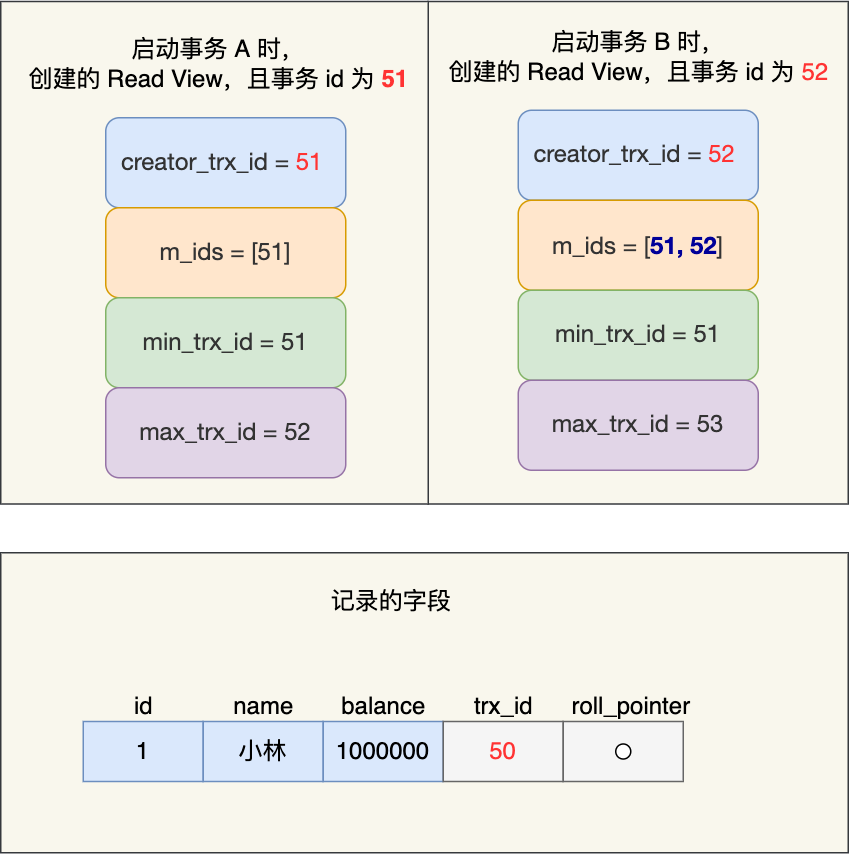

The diagram above was exported from draw.io. Its source (the exported page's mxGraphModel, read from the mxfile embedded in the PNG):
<mxGraphModel dx="929" dy="531" grid="1" gridSize="10" guides="1" tooltips="1" connect="1" arrows="1" fold="1" page="1" pageScale="1" pageWidth="827" pageHeight="1169" math="0" shadow="0">
  <root>
    <mxCell id="0" />
    <mxCell id="1" parent="0" />
    <mxCell id="kqDQWQaItfaZ256zWpmj-26" value="" style="rounded=0;whiteSpace=wrap;html=1;fontSize=16;fillColor=#f9f7ed;strokeColor=#36393d;" parent="1" vertex="1">
      <mxGeometry x="180" y="400" width="565" height="200" as="geometry" />
    </mxCell>
    <mxCell id="kqDQWQaItfaZ256zWpmj-12" value="" style="rounded=0;whiteSpace=wrap;html=1;fontSize=16;fillColor=#f9f7ed;strokeColor=#36393d;" parent="1" vertex="1">
      <mxGeometry x="465" y="32.5" width="280" height="335" as="geometry" />
    </mxCell>
    <mxCell id="kqDQWQaItfaZ256zWpmj-11" value="" style="rounded=0;whiteSpace=wrap;html=1;fontSize=16;fillColor=#f9f7ed;strokeColor=#36393d;" parent="1" vertex="1">
      <mxGeometry x="180" y="32.5" width="285" height="335" as="geometry" />
    </mxCell>
    <mxCell id="kqDQWQaItfaZ256zWpmj-1" value="&lt;span style=&quot;color: rgb(51 , 51 , 51) ; font-family: &amp;#34;helvetica neue&amp;#34; , &amp;#34;helvetica&amp;#34; , &amp;#34;arial&amp;#34; , sans-serif ; font-size: 16px ; text-align: left&quot;&gt;creator_trx_&lt;/span&gt;&lt;span style=&quot;color: rgb(51 , 51 , 51) ; font-family: &amp;#34;helvetica neue&amp;#34; , &amp;#34;helvetica&amp;#34; , &amp;#34;arial&amp;#34; , sans-serif ; font-size: 16px ; text-align: left&quot;&gt;id = &lt;/span&gt;&lt;span style=&quot;font-family: &amp;#34;helvetica neue&amp;#34; , &amp;#34;helvetica&amp;#34; , &amp;#34;arial&amp;#34; , sans-serif ; font-size: 16px ; text-align: left&quot;&gt;&lt;font color=&quot;#ff3333&quot;&gt;51&lt;/font&gt;&lt;/span&gt;&lt;span style=&quot;color: rgb(51 , 51 , 51) ; font-family: &amp;#34;helvetica neue&amp;#34; , &amp;#34;helvetica&amp;#34; , &amp;#34;arial&amp;#34; , sans-serif ; font-size: 16px ; text-align: left&quot;&gt;&amp;nbsp;&lt;/span&gt;" style="rounded=1;whiteSpace=wrap;html=1;fontSize=16;fillColor=#dae8fc;strokeColor=#6c8ebf;labelBackgroundColor=none;" parent="1" vertex="1">
      <mxGeometry x="250" y="110" width="160" height="60" as="geometry" />
    </mxCell>
    <mxCell id="kqDQWQaItfaZ256zWpmj-2" value="&lt;span style=&quot;color: rgb(51 , 51 , 51) ; font-family: &amp;#34;helvetica neue&amp;#34; , &amp;#34;helvetica&amp;#34; , &amp;#34;arial&amp;#34; , sans-serif ; font-size: 16px ; text-align: left&quot;&gt;m_&lt;/span&gt;&lt;span style=&quot;color: rgb(51 , 51 , 51) ; font-family: &amp;#34;helvetica neue&amp;#34; , &amp;#34;helvetica&amp;#34; , &amp;#34;arial&amp;#34; , sans-serif ; font-size: 16px ; text-align: left&quot;&gt;id&lt;/span&gt;&lt;span style=&quot;color: rgb(51 , 51 , 51) ; font-family: &amp;#34;helvetica neue&amp;#34; , &amp;#34;helvetica&amp;#34; , &amp;#34;arial&amp;#34; , sans-serif ; font-size: 16px ; text-align: left&quot;&gt;s = [51]&lt;br style=&quot;font-size: 16px&quot;&gt;&lt;/span&gt;" style="rounded=1;whiteSpace=wrap;html=1;fontSize=16;fillColor=#ffe6cc;strokeColor=#d79b00;labelBackgroundColor=none;" parent="1" vertex="1">
      <mxGeometry x="250" y="170" width="160" height="60" as="geometry" />
    </mxCell>
    <mxCell id="kqDQWQaItfaZ256zWpmj-3" value="&lt;span style=&quot;color: rgb(51 , 51 , 51) ; font-family: &amp;quot;helvetica neue&amp;quot; , &amp;quot;helvetica&amp;quot; , &amp;quot;arial&amp;quot; , sans-serif ; font-size: 16px ; text-align: left&quot;&gt;min_trx_&lt;/span&gt;&lt;span style=&quot;color: rgb(51 , 51 , 51) ; font-family: &amp;quot;helvetica neue&amp;quot; , &amp;quot;helvetica&amp;quot; , &amp;quot;arial&amp;quot; , sans-serif ; font-size: 16px ; text-align: left&quot;&gt;id = 51&lt;/span&gt;" style="rounded=1;whiteSpace=wrap;html=1;fontSize=16;fillColor=#d5e8d4;strokeColor=#82b366;labelBackgroundColor=none;" parent="1" vertex="1">
      <mxGeometry x="250" y="230" width="160" height="60" as="geometry" />
    </mxCell>
    <mxCell id="kqDQWQaItfaZ256zWpmj-4" value="&lt;span style=&quot;color: rgb(51 , 51 , 51) ; font-family: &amp;#34;helvetica neue&amp;#34; , &amp;#34;helvetica&amp;#34; , &amp;#34;arial&amp;#34; , sans-serif ; font-size: 16px ; text-align: left&quot;&gt;max_trx_&lt;/span&gt;&lt;span style=&quot;color: rgb(51 , 51 , 51) ; font-family: &amp;#34;helvetica neue&amp;#34; , &amp;#34;helvetica&amp;#34; , &amp;#34;arial&amp;#34; , sans-serif ; font-size: 16px ; text-align: left&quot;&gt;id = 52&lt;/span&gt;" style="rounded=1;whiteSpace=wrap;html=1;fontSize=16;fillColor=#e1d5e7;strokeColor=#9673a6;labelBackgroundColor=none;" parent="1" vertex="1">
      <mxGeometry x="250" y="290" width="160" height="60" as="geometry" />
    </mxCell>
    <mxCell id="kqDQWQaItfaZ256zWpmj-5" value="&lt;span style=&quot;color: rgb(51 , 51 , 51) ; font-family: &amp;#34;helvetica neue&amp;#34; , &amp;#34;helvetica&amp;#34; , &amp;#34;arial&amp;#34; , sans-serif ; font-size: 16px ; text-align: left&quot;&gt;creator_trx_&lt;/span&gt;&lt;span style=&quot;color: rgb(51 , 51 , 51) ; font-family: &amp;#34;helvetica neue&amp;#34; , &amp;#34;helvetica&amp;#34; , &amp;#34;arial&amp;#34; , sans-serif ; font-size: 16px ; text-align: left&quot;&gt;id = &lt;/span&gt;&lt;span style=&quot;font-family: &amp;#34;helvetica neue&amp;#34; , &amp;#34;helvetica&amp;#34; , &amp;#34;arial&amp;#34; , sans-serif ; font-size: 16px ; text-align: left&quot;&gt;&lt;font color=&quot;#ff3333&quot;&gt;52&lt;/font&gt;&lt;/span&gt;&lt;span style=&quot;color: rgb(51 , 51 , 51) ; font-family: &amp;#34;helvetica neue&amp;#34; , &amp;#34;helvetica&amp;#34; , &amp;#34;arial&amp;#34; , sans-serif ; font-size: 16px ; text-align: left&quot;&gt;&amp;nbsp;&lt;/span&gt;" style="rounded=1;whiteSpace=wrap;html=1;fontSize=16;fillColor=#dae8fc;strokeColor=#6c8ebf;labelBackgroundColor=none;" parent="1" vertex="1">
      <mxGeometry x="525" y="105" width="160" height="60" as="geometry" />
    </mxCell>
    <mxCell id="kqDQWQaItfaZ256zWpmj-6" value="&lt;span style=&quot;color: rgb(51 , 51 , 51) ; font-family: &amp;#34;helvetica neue&amp;#34; , &amp;#34;helvetica&amp;#34; , &amp;#34;arial&amp;#34; , sans-serif ; font-size: 16px ; text-align: left&quot;&gt;m_&lt;/span&gt;&lt;span style=&quot;color: rgb(51 , 51 , 51) ; font-family: &amp;#34;helvetica neue&amp;#34; , &amp;#34;helvetica&amp;#34; , &amp;#34;arial&amp;#34; , sans-serif ; font-size: 16px ; text-align: left&quot;&gt;id&lt;/span&gt;&lt;span style=&quot;font-family: &amp;#34;helvetica neue&amp;#34; , &amp;#34;helvetica&amp;#34; , &amp;#34;arial&amp;#34; , sans-serif ; font-size: 16px ; text-align: left&quot;&gt;&lt;font color=&quot;#333333&quot;&gt;s = [&lt;/font&gt;&lt;b&gt;&lt;font color=&quot;#000099&quot;&gt;51, 52&lt;/font&gt;&lt;/b&gt;&lt;font color=&quot;#333333&quot;&gt;]&lt;/font&gt;&lt;br style=&quot;font-size: 16px&quot;&gt;&lt;/span&gt;" style="rounded=1;whiteSpace=wrap;html=1;fontSize=16;fillColor=#ffe6cc;strokeColor=#d79b00;labelBackgroundColor=none;" parent="1" vertex="1">
      <mxGeometry x="525" y="165" width="160" height="60" as="geometry" />
    </mxCell>
    <mxCell id="kqDQWQaItfaZ256zWpmj-7" value="&lt;span style=&quot;color: rgb(51 , 51 , 51) ; font-family: &amp;quot;helvetica neue&amp;quot; , &amp;quot;helvetica&amp;quot; , &amp;quot;arial&amp;quot; , sans-serif ; font-size: 16px ; text-align: left&quot;&gt;min_trx_&lt;/span&gt;&lt;span style=&quot;color: rgb(51 , 51 , 51) ; font-family: &amp;quot;helvetica neue&amp;quot; , &amp;quot;helvetica&amp;quot; , &amp;quot;arial&amp;quot; , sans-serif ; font-size: 16px ; text-align: left&quot;&gt;id = 51&lt;/span&gt;" style="rounded=1;whiteSpace=wrap;html=1;fontSize=16;fillColor=#d5e8d4;strokeColor=#82b366;labelBackgroundColor=none;" parent="1" vertex="1">
      <mxGeometry x="525" y="225" width="160" height="60" as="geometry" />
    </mxCell>
    <mxCell id="kqDQWQaItfaZ256zWpmj-8" value="&lt;span style=&quot;color: rgb(51 , 51 , 51) ; font-family: &amp;quot;helvetica neue&amp;quot; , &amp;quot;helvetica&amp;quot; , &amp;quot;arial&amp;quot; , sans-serif ; font-size: 16px ; text-align: left&quot;&gt;max_trx_&lt;/span&gt;&lt;span style=&quot;color: rgb(51 , 51 , 51) ; font-family: &amp;quot;helvetica neue&amp;quot; , &amp;quot;helvetica&amp;quot; , &amp;quot;arial&amp;quot; , sans-serif ; font-size: 16px ; text-align: left&quot;&gt;id = 53&lt;/span&gt;" style="rounded=1;whiteSpace=wrap;html=1;fontSize=16;fillColor=#e1d5e7;strokeColor=#9673a6;labelBackgroundColor=none;" parent="1" vertex="1">
      <mxGeometry x="525" y="285" width="160" height="60" as="geometry" />
    </mxCell>
    <mxCell id="kqDQWQaItfaZ256zWpmj-9" value="启动事务 A 时，&lt;br style=&quot;font-size: 16px&quot;&gt;创建的 Read View，且事务 id 为 &lt;b&gt;&lt;font color=&quot;#ff3333&quot;&gt;51&lt;/font&gt;&lt;/b&gt;" style="text;html=1;align=center;verticalAlign=middle;resizable=0;points=[];autosize=1;strokeColor=none;fontSize=16;" parent="1" vertex="1">
      <mxGeometry x="190" y="55" width="270" height="40" as="geometry" />
    </mxCell>
    <mxCell id="kqDQWQaItfaZ256zWpmj-10" value="启动事务 B 时，&lt;br style=&quot;font-size: 16px&quot;&gt;创建的 Read View，且事务 id 为 &lt;font color=&quot;#ff3333&quot;&gt;52&lt;/font&gt;" style="text;html=1;align=center;verticalAlign=middle;resizable=0;points=[];autosize=1;strokeColor=none;fontSize=16;" parent="1" vertex="1">
      <mxGeometry x="470" y="50" width="270" height="40" as="geometry" />
    </mxCell>
    <mxCell id="kqDQWQaItfaZ256zWpmj-13" value="1" style="rounded=0;whiteSpace=wrap;html=1;fontSize=16;fillColor=#dae8fc;strokeColor=#6c8ebf;" parent="1" vertex="1">
      <mxGeometry x="235" y="512.5" width="80" height="40" as="geometry" />
    </mxCell>
    <mxCell id="kqDQWQaItfaZ256zWpmj-14" value="小林" style="rounded=0;whiteSpace=wrap;html=1;fontSize=16;fillColor=#dae8fc;strokeColor=#6c8ebf;" parent="1" vertex="1">
      <mxGeometry x="315" y="512.5" width="80" height="40" as="geometry" />
    </mxCell>
    <mxCell id="kqDQWQaItfaZ256zWpmj-15" value="1000000" style="rounded=0;whiteSpace=wrap;html=1;fontSize=16;fillColor=#dae8fc;strokeColor=#6c8ebf;" parent="1" vertex="1">
      <mxGeometry x="395" y="512.5" width="80" height="40" as="geometry" />
    </mxCell>
    <mxCell id="kqDQWQaItfaZ256zWpmj-16" value="&lt;font color=&quot;#ff3333&quot;&gt;50&lt;/font&gt;" style="rounded=0;whiteSpace=wrap;html=1;fontSize=16;fillColor=#f5f5f5;strokeColor=#666666;fontColor=#333333;" parent="1" vertex="1">
      <mxGeometry x="475" y="512.5" width="80" height="40" as="geometry" />
    </mxCell>
    <mxCell id="kqDQWQaItfaZ256zWpmj-17" value="" style="rounded=0;whiteSpace=wrap;html=1;fontSize=16;fillColor=#f5f5f5;strokeColor=#666666;fontColor=#333333;" parent="1" vertex="1">
      <mxGeometry x="555" y="512.5" width="80" height="40" as="geometry" />
    </mxCell>
    <mxCell id="kqDQWQaItfaZ256zWpmj-18" value="id" style="text;html=1;align=center;verticalAlign=middle;resizable=0;points=[];autosize=1;strokeColor=none;fontSize=16;" parent="1" vertex="1">
      <mxGeometry x="260" y="492.5" width="30" height="20" as="geometry" />
    </mxCell>
    <mxCell id="kqDQWQaItfaZ256zWpmj-19" value="name" style="text;html=1;align=center;verticalAlign=middle;resizable=0;points=[];autosize=1;strokeColor=none;fontSize=16;" parent="1" vertex="1">
      <mxGeometry x="325" y="492.5" width="60" height="20" as="geometry" />
    </mxCell>
    <mxCell id="kqDQWQaItfaZ256zWpmj-20" value="balance" style="text;html=1;align=center;verticalAlign=middle;resizable=0;points=[];autosize=1;strokeColor=none;fontSize=16;" parent="1" vertex="1">
      <mxGeometry x="400" y="492.5" width="70" height="20" as="geometry" />
    </mxCell>
    <mxCell id="kqDQWQaItfaZ256zWpmj-21" value="trx_id" style="text;html=1;align=center;verticalAlign=middle;resizable=0;points=[];autosize=1;strokeColor=none;fontSize=16;" parent="1" vertex="1">
      <mxGeometry x="490" y="492.5" width="50" height="20" as="geometry" />
    </mxCell>
    <mxCell id="kqDQWQaItfaZ256zWpmj-22" value="roll_pointer" style="text;html=1;align=center;verticalAlign=middle;resizable=0;points=[];autosize=1;strokeColor=none;fontSize=16;" parent="1" vertex="1">
      <mxGeometry x="555" y="492.5" width="90" height="20" as="geometry" />
    </mxCell>
    <mxCell id="kqDQWQaItfaZ256zWpmj-24" value="" style="ellipse;whiteSpace=wrap;html=1;aspect=fixed;fontSize=16;" parent="1" vertex="1">
      <mxGeometry x="590" y="527.5" width="10" height="10" as="geometry" />
    </mxCell>
    <mxCell id="kqDQWQaItfaZ256zWpmj-27" value="记录的字段" style="text;html=1;align=center;verticalAlign=middle;resizable=0;points=[];autosize=1;strokeColor=none;fontSize=16;" parent="1" vertex="1">
      <mxGeometry x="390" y="422.5" width="100" height="20" as="geometry" />
    </mxCell>
  </root>
</mxGraphModel>